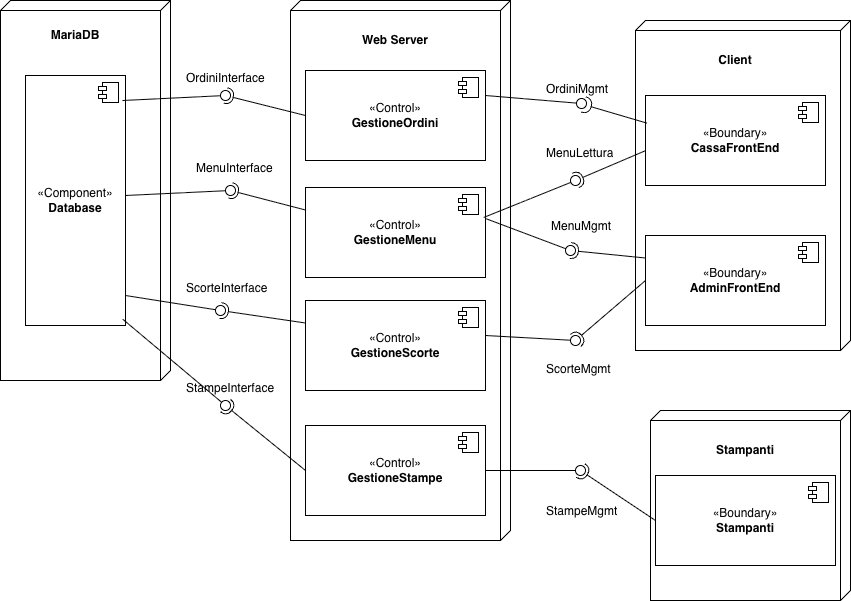

The diagram above was exported from draw.io. Its source (the exported page's mxGraphModel, read from the mxfile embedded in the PNG):
<mxGraphModel dx="1216" dy="817" grid="1" gridSize="10" guides="1" tooltips="1" connect="1" arrows="1" fold="1" page="1" pageScale="1" pageWidth="827" pageHeight="1169" math="0" shadow="0">
  <root>
    <mxCell id="0" />
    <mxCell id="1" parent="0" />
    <mxCell id="UomB37C6m2JXw2084La9-4" parent="1" style="verticalAlign=top;align=left;spacingTop=8;spacingLeft=2;spacingRight=12;shape=cube;size=10;direction=south;fontStyle=4;html=1;whiteSpace=wrap;" value="" vertex="1">
      <mxGeometry height="330" width="215" x="695" y="100" as="geometry" />
    </mxCell>
    <mxCell id="UomB37C6m2JXw2084La9-3" parent="1" style="verticalAlign=top;align=left;spacingTop=8;spacingLeft=2;spacingRight=12;shape=cube;size=10;direction=south;fontStyle=4;html=1;whiteSpace=wrap;" value="" vertex="1">
      <mxGeometry height="190" width="200" x="710" y="490" as="geometry" />
    </mxCell>
    <mxCell id="UomB37C6m2JXw2084La9-2" parent="1" style="verticalAlign=top;align=left;spacingTop=8;spacingLeft=2;spacingRight=12;shape=cube;size=10;direction=south;fontStyle=4;html=1;whiteSpace=wrap;" value="" vertex="1">
      <mxGeometry height="540" width="220" x="350" y="80" as="geometry" />
    </mxCell>
    <mxCell id="UomB37C6m2JXw2084La9-1" parent="1" style="verticalAlign=top;align=left;spacingTop=8;spacingLeft=2;spacingRight=12;shape=cube;size=10;direction=south;fontStyle=4;html=1;whiteSpace=wrap;" value="" vertex="1">
      <mxGeometry height="380" width="170" x="60" y="80" as="geometry" />
    </mxCell>
    <mxCell id="joS6Yo8TLj7qJ6DgJw1T-10" parent="1" style="html=1;dropTarget=0;whiteSpace=wrap;" value="&lt;div&gt;«Component&lt;span style=&quot;background-color: transparent;&quot;&gt;»&lt;/span&gt;&lt;/div&gt;&lt;b&gt;Database&lt;/b&gt;" vertex="1">
      <mxGeometry height="250" width="100" x="85" y="155" as="geometry" />
    </mxCell>
    <mxCell id="joS6Yo8TLj7qJ6DgJw1T-11" parent="joS6Yo8TLj7qJ6DgJw1T-10" style="shape=module;jettyWidth=8;jettyHeight=4;" value="" vertex="1">
      <mxGeometry height="20" relative="1" width="20" x="1" as="geometry">
        <mxPoint x="-27" y="7" as="offset" />
      </mxGeometry>
    </mxCell>
    <mxCell id="joS6Yo8TLj7qJ6DgJw1T-12" parent="1" style="html=1;dropTarget=0;whiteSpace=wrap;" value="&lt;div&gt;&lt;div&gt;«Control&lt;span style=&quot;background-color: transparent;&quot;&gt;»&lt;/span&gt;&lt;/div&gt;&lt;b&gt;&lt;/b&gt;&lt;/div&gt;&lt;b&gt;GestioneOrdini&lt;/b&gt;" vertex="1">
      <mxGeometry height="90" width="180" x="365" y="150" as="geometry" />
    </mxCell>
    <mxCell id="joS6Yo8TLj7qJ6DgJw1T-13" parent="joS6Yo8TLj7qJ6DgJw1T-12" style="shape=module;jettyWidth=8;jettyHeight=4;" value="" vertex="1">
      <mxGeometry height="20" relative="1" width="20" x="1" as="geometry">
        <mxPoint x="-27" y="7" as="offset" />
      </mxGeometry>
    </mxCell>
    <mxCell id="joS6Yo8TLj7qJ6DgJw1T-14" parent="1" style="html=1;dropTarget=0;whiteSpace=wrap;" value="«Control&lt;span style=&quot;background-color: transparent;&quot;&gt;»&lt;/span&gt;&lt;div&gt;&lt;b&gt;GestioneScorte&lt;/b&gt;&lt;/div&gt;" vertex="1">
      <mxGeometry height="90" width="180" x="365" y="380" as="geometry" />
    </mxCell>
    <mxCell id="joS6Yo8TLj7qJ6DgJw1T-15" parent="joS6Yo8TLj7qJ6DgJw1T-14" style="shape=module;jettyWidth=8;jettyHeight=4;" value="" vertex="1">
      <mxGeometry height="20" relative="1" width="20" x="1" as="geometry">
        <mxPoint x="-27" y="7" as="offset" />
      </mxGeometry>
    </mxCell>
    <mxCell id="joS6Yo8TLj7qJ6DgJw1T-16" parent="1" style="html=1;dropTarget=0;whiteSpace=wrap;" value="«Control&lt;span style=&quot;background-color: transparent;&quot;&gt;»&lt;br&gt;&lt;/span&gt;&lt;b&gt;GestioneMenu&lt;/b&gt;" vertex="1">
      <mxGeometry height="90" width="180" x="365" y="267" as="geometry" />
    </mxCell>
    <mxCell id="joS6Yo8TLj7qJ6DgJw1T-17" parent="joS6Yo8TLj7qJ6DgJw1T-16" style="shape=module;jettyWidth=8;jettyHeight=4;" value="" vertex="1">
      <mxGeometry height="20" relative="1" width="20" x="1" as="geometry">
        <mxPoint x="-27" y="7" as="offset" />
      </mxGeometry>
    </mxCell>
    <mxCell id="joS6Yo8TLj7qJ6DgJw1T-26" parent="1" style="html=1;dropTarget=0;whiteSpace=wrap;" value="«Boundary&lt;span style=&quot;background-color: transparent;&quot;&gt;»&lt;/span&gt;&lt;div&gt;&lt;b&gt;CassaFrontEnd&lt;/b&gt;&lt;/div&gt;" vertex="1">
      <mxGeometry height="90" width="180" x="705" y="175" as="geometry" />
    </mxCell>
    <mxCell id="joS6Yo8TLj7qJ6DgJw1T-27" parent="joS6Yo8TLj7qJ6DgJw1T-26" style="shape=module;jettyWidth=8;jettyHeight=4;" value="" vertex="1">
      <mxGeometry height="20" relative="1" width="20" x="1" as="geometry">
        <mxPoint x="-27" y="7" as="offset" />
      </mxGeometry>
    </mxCell>
    <mxCell id="joS6Yo8TLj7qJ6DgJw1T-35" edge="1" parent="1" source="joS6Yo8TLj7qJ6DgJw1T-12" style="rounded=0;orthogonalLoop=1;jettySize=auto;html=1;endArrow=halfCircle;endFill=0;endSize=6;strokeWidth=1;sketch=0;exitX=0;exitY=0.5;exitDx=0;exitDy=0;" target="joS6Yo8TLj7qJ6DgJw1T-37" value="">
      <mxGeometry relative="1" as="geometry">
        <mxPoint x="225" y="225" as="sourcePoint" />
      </mxGeometry>
    </mxCell>
    <mxCell id="joS6Yo8TLj7qJ6DgJw1T-36" edge="1" parent="1" source="joS6Yo8TLj7qJ6DgJw1T-10" style="rounded=0;orthogonalLoop=1;jettySize=auto;html=1;endArrow=oval;endFill=0;sketch=0;sourcePerimeterSpacing=0;targetPerimeterSpacing=0;endSize=10;exitX=0.97;exitY=0.1;exitDx=0;exitDy=0;exitPerimeter=0;" target="joS6Yo8TLj7qJ6DgJw1T-37" value="">
      <mxGeometry relative="1" as="geometry">
        <mxPoint x="185" y="225" as="sourcePoint" />
      </mxGeometry>
    </mxCell>
    <mxCell id="joS6Yo8TLj7qJ6DgJw1T-37" parent="1" style="ellipse;whiteSpace=wrap;html=1;align=center;aspect=fixed;fillColor=none;strokeColor=none;resizable=0;perimeter=centerPerimeter;rotatable=0;allowArrows=0;points=[];outlineConnect=1;" value="" vertex="1">
      <mxGeometry height="10" width="10" x="280" y="170" as="geometry" />
    </mxCell>
    <mxCell id="joS6Yo8TLj7qJ6DgJw1T-41" edge="1" parent="1" source="joS6Yo8TLj7qJ6DgJw1T-16" style="rounded=0;orthogonalLoop=1;jettySize=auto;html=1;endArrow=halfCircle;endFill=0;endSize=6;strokeWidth=1;sketch=0;exitX=0;exitY=0.25;exitDx=0;exitDy=0;" value="">
      <mxGeometry relative="1" as="geometry">
        <mxPoint x="225" y="275" as="sourcePoint" />
        <mxPoint x="290" y="270" as="targetPoint" />
      </mxGeometry>
    </mxCell>
    <mxCell id="joS6Yo8TLj7qJ6DgJw1T-42" edge="1" parent="1" style="rounded=0;orthogonalLoop=1;jettySize=auto;html=1;endArrow=oval;endFill=0;sketch=0;sourcePerimeterSpacing=0;targetPerimeterSpacing=0;endSize=10;" value="">
      <mxGeometry relative="1" as="geometry">
        <mxPoint x="185" y="275" as="sourcePoint" />
        <mxPoint x="290" y="270" as="targetPoint" />
      </mxGeometry>
    </mxCell>
    <mxCell id="joS6Yo8TLj7qJ6DgJw1T-43" parent="1" style="ellipse;whiteSpace=wrap;html=1;align=center;aspect=fixed;fillColor=none;strokeColor=none;resizable=0;perimeter=centerPerimeter;rotatable=0;allowArrows=0;points=[];outlineConnect=1;" value="" vertex="1">
      <mxGeometry height="10" width="10" x="200" y="270" as="geometry" />
    </mxCell>
    <mxCell id="joS6Yo8TLj7qJ6DgJw1T-47" edge="1" parent="1" source="joS6Yo8TLj7qJ6DgJw1T-14" style="rounded=0;orthogonalLoop=1;jettySize=auto;html=1;endArrow=halfCircle;endFill=0;endSize=6;strokeWidth=1;sketch=0;exitX=0;exitY=0.25;exitDx=0;exitDy=0;" value="">
      <mxGeometry relative="1" as="geometry">
        <mxPoint x="225" y="375" as="sourcePoint" />
        <mxPoint x="280" y="390" as="targetPoint" />
      </mxGeometry>
    </mxCell>
    <mxCell id="joS6Yo8TLj7qJ6DgJw1T-48" edge="1" parent="1" style="rounded=0;orthogonalLoop=1;jettySize=auto;html=1;endArrow=oval;endFill=0;sketch=0;sourcePerimeterSpacing=0;targetPerimeterSpacing=0;endSize=10;" value="">
      <mxGeometry relative="1" as="geometry">
        <mxPoint x="185" y="375" as="sourcePoint" />
        <mxPoint x="280" y="390" as="targetPoint" />
      </mxGeometry>
    </mxCell>
    <mxCell id="joS6Yo8TLj7qJ6DgJw1T-49" parent="1" style="ellipse;whiteSpace=wrap;html=1;align=center;aspect=fixed;fillColor=none;strokeColor=none;resizable=0;perimeter=centerPerimeter;rotatable=0;allowArrows=0;points=[];outlineConnect=1;" value="" vertex="1">
      <mxGeometry height="10" width="10" x="200" y="370" as="geometry" />
    </mxCell>
    <mxCell id="joS6Yo8TLj7qJ6DgJw1T-51" edge="1" parent="1" style="rounded=0;orthogonalLoop=1;jettySize=auto;html=1;endArrow=oval;endFill=0;sketch=0;sourcePerimeterSpacing=0;targetPerimeterSpacing=0;endSize=10;" target="joS6Yo8TLj7qJ6DgJw1T-52" value="">
      <mxGeometry relative="1" as="geometry">
        <mxPoint x="545" y="415" as="sourcePoint" />
      </mxGeometry>
    </mxCell>
    <mxCell id="joS6Yo8TLj7qJ6DgJw1T-52" parent="1" style="ellipse;whiteSpace=wrap;html=1;align=center;aspect=fixed;fillColor=none;strokeColor=none;resizable=0;perimeter=centerPerimeter;rotatable=0;allowArrows=0;points=[];outlineConnect=1;" value="" vertex="1">
      <mxGeometry height="10" width="10" x="630" y="415" as="geometry" />
    </mxCell>
    <mxCell id="joS6Yo8TLj7qJ6DgJw1T-54" edge="1" parent="1" style="rounded=0;orthogonalLoop=1;jettySize=auto;html=1;endArrow=oval;endFill=0;sketch=0;sourcePerimeterSpacing=0;targetPerimeterSpacing=0;endSize=10;" value="">
      <mxGeometry relative="1" as="geometry">
        <mxPoint x="545" y="298" as="sourcePoint" />
        <mxPoint x="630" y="330" as="targetPoint" />
      </mxGeometry>
    </mxCell>
    <mxCell id="joS6Yo8TLj7qJ6DgJw1T-55" parent="1" style="ellipse;whiteSpace=wrap;html=1;align=center;aspect=fixed;fillColor=none;strokeColor=none;resizable=0;perimeter=centerPerimeter;rotatable=0;allowArrows=0;points=[];outlineConnect=1;" value="" vertex="1">
      <mxGeometry height="10" width="10" x="600" y="298" as="geometry" />
    </mxCell>
    <mxCell id="joS6Yo8TLj7qJ6DgJw1T-58" parent="1" style="ellipse;whiteSpace=wrap;html=1;align=center;aspect=fixed;fillColor=none;strokeColor=none;resizable=0;perimeter=centerPerimeter;rotatable=0;allowArrows=0;points=[];outlineConnect=1;" value="" vertex="1">
      <mxGeometry height="10" width="10" x="600" y="308" as="geometry" />
    </mxCell>
    <mxCell id="joS6Yo8TLj7qJ6DgJw1T-59" edge="1" parent="1" source="joS6Yo8TLj7qJ6DgJw1T-26" style="rounded=0;orthogonalLoop=1;jettySize=auto;html=1;endArrow=halfCircle;endFill=0;endSize=6;strokeWidth=1;sketch=0;exitX=0.008;exitY=0.307;exitDx=0;exitDy=0;exitPerimeter=0;entryX=0.43;entryY=1.115;entryDx=0;entryDy=0;entryPerimeter=0;" target="joS6Yo8TLj7qJ6DgJw1T-70" value="">
      <mxGeometry relative="1" as="geometry">
        <mxPoint x="625" y="180" as="sourcePoint" />
        <mxPoint x="640" y="185" as="targetPoint" />
      </mxGeometry>
    </mxCell>
    <mxCell id="joS6Yo8TLj7qJ6DgJw1T-60" edge="1" parent="1" style="rounded=0;orthogonalLoop=1;jettySize=auto;html=1;endArrow=oval;endFill=0;sketch=0;sourcePerimeterSpacing=0;targetPerimeterSpacing=0;endSize=10;entryX=0.41;entryY=1.077;entryDx=0;entryDy=0;entryPerimeter=0;" target="joS6Yo8TLj7qJ6DgJw1T-70" value="">
      <mxGeometry relative="1" as="geometry">
        <mxPoint x="545" y="175" as="sourcePoint" />
        <mxPoint x="600" y="180" as="targetPoint" />
      </mxGeometry>
    </mxCell>
    <mxCell id="joS6Yo8TLj7qJ6DgJw1T-61" parent="1" style="ellipse;whiteSpace=wrap;html=1;align=center;aspect=fixed;fillColor=none;strokeColor=none;resizable=0;perimeter=centerPerimeter;rotatable=0;allowArrows=0;points=[];outlineConnect=1;" value="" vertex="1">
      <mxGeometry height="10" width="10" x="600" y="175" as="geometry" />
    </mxCell>
    <mxCell id="joS6Yo8TLj7qJ6DgJw1T-63" parent="1" style="text;strokeColor=none;fillColor=none;align=left;verticalAlign=top;spacingLeft=4;spacingRight=4;overflow=hidden;rotatable=0;points=[[0,0.5],[1,0.5]];portConstraint=eastwest;whiteSpace=wrap;html=1;" value="OrdiniInterface" vertex="1">
      <mxGeometry height="26" width="100" x="240" y="144" as="geometry" />
    </mxCell>
    <mxCell id="joS6Yo8TLj7qJ6DgJw1T-64" parent="1" style="text;strokeColor=none;fillColor=none;align=left;verticalAlign=top;spacingLeft=4;spacingRight=4;overflow=hidden;rotatable=0;points=[[0,0.5],[1,0.5]];portConstraint=eastwest;whiteSpace=wrap;html=1;" value="MenuInterface" vertex="1">
      <mxGeometry height="26" width="100" x="250" y="234" as="geometry" />
    </mxCell>
    <mxCell id="joS6Yo8TLj7qJ6DgJw1T-65" parent="1" style="text;strokeColor=none;fillColor=none;align=left;verticalAlign=top;spacingLeft=4;spacingRight=4;overflow=hidden;rotatable=0;points=[[0,0.5],[1,0.5]];portConstraint=eastwest;whiteSpace=wrap;html=1;" value="ScorteInterface" vertex="1">
      <mxGeometry height="26" width="100" x="240" y="354" as="geometry" />
    </mxCell>
    <mxCell id="joS6Yo8TLj7qJ6DgJw1T-68" parent="1" style="text;strokeColor=none;fillColor=none;align=center;verticalAlign=middle;spacingLeft=4;spacingRight=4;overflow=hidden;points=[[0,0.5],[1,0.5]];portConstraint=eastwest;rotatable=0;whiteSpace=wrap;html=1;" value="&lt;b&gt;MariaDB&lt;/b&gt;" vertex="1">
      <mxGeometry height="30" width="80" x="95" y="100" as="geometry" />
    </mxCell>
    <mxCell id="joS6Yo8TLj7qJ6DgJw1T-69" parent="1" style="text;strokeColor=none;fillColor=none;align=center;verticalAlign=middle;spacingLeft=4;spacingRight=4;overflow=hidden;points=[[0,0.5],[1,0.5]];portConstraint=eastwest;rotatable=0;whiteSpace=wrap;html=1;" value="&lt;b&gt;Web Server&lt;/b&gt;" vertex="1">
      <mxGeometry height="40" width="150" x="380" y="100" as="geometry" />
    </mxCell>
    <mxCell id="joS6Yo8TLj7qJ6DgJw1T-70" parent="1" style="text;strokeColor=none;fillColor=none;align=left;verticalAlign=top;spacingLeft=4;spacingRight=4;overflow=hidden;rotatable=0;points=[[0,0.5],[1,0.5]];portConstraint=eastwest;whiteSpace=wrap;html=1;" value="OrdiniMgmt" vertex="1">
      <mxGeometry height="26" width="100" x="600" y="155" as="geometry" />
    </mxCell>
    <mxCell id="joS6Yo8TLj7qJ6DgJw1T-71" parent="1" style="text;strokeColor=none;fillColor=none;align=left;verticalAlign=top;spacingLeft=4;spacingRight=4;overflow=hidden;rotatable=0;points=[[0,0.5],[1,0.5]];portConstraint=eastwest;whiteSpace=wrap;html=1;" value="MenuMgmt" vertex="1">
      <mxGeometry height="26" width="100" x="605" y="292" as="geometry" />
    </mxCell>
    <mxCell id="joS6Yo8TLj7qJ6DgJw1T-74" parent="1" style="text;strokeColor=none;fillColor=none;align=left;verticalAlign=top;spacingLeft=4;spacingRight=4;overflow=hidden;rotatable=0;points=[[0,0.5],[1,0.5]];portConstraint=eastwest;whiteSpace=wrap;html=1;" value="ScorteMgmt" vertex="1">
      <mxGeometry height="26" width="100" x="600" y="435" as="geometry" />
    </mxCell>
    <mxCell id="joS6Yo8TLj7qJ6DgJw1T-75" parent="1" style="text;strokeColor=none;fillColor=none;align=center;verticalAlign=middle;spacingLeft=4;spacingRight=4;overflow=hidden;points=[[0,0.5],[1,0.5]];portConstraint=eastwest;rotatable=0;whiteSpace=wrap;html=1;" value="&lt;b&gt;Client&lt;/b&gt;" vertex="1">
      <mxGeometry height="40" width="150" x="720" y="120" as="geometry" />
    </mxCell>
    <mxCell id="joS6Yo8TLj7qJ6DgJw1T-77" parent="1" style="html=1;dropTarget=0;whiteSpace=wrap;" value="«Control&lt;span style=&quot;background-color: transparent;&quot;&gt;»&lt;/span&gt;&lt;div&gt;&lt;b&gt;GestioneStampe&lt;/b&gt;&lt;/div&gt;" vertex="1">
      <mxGeometry height="90" width="180" x="365" y="505" as="geometry" />
    </mxCell>
    <mxCell id="joS6Yo8TLj7qJ6DgJw1T-78" parent="joS6Yo8TLj7qJ6DgJw1T-77" style="shape=module;jettyWidth=8;jettyHeight=4;" value="" vertex="1">
      <mxGeometry height="20" relative="1" width="20" x="1" as="geometry">
        <mxPoint x="-27" y="7" as="offset" />
      </mxGeometry>
    </mxCell>
    <mxCell id="joS6Yo8TLj7qJ6DgJw1T-79" edge="1" parent="1" source="joS6Yo8TLj7qJ6DgJw1T-77" style="rounded=0;orthogonalLoop=1;jettySize=auto;html=1;endArrow=halfCircle;endFill=0;endSize=6;strokeWidth=1;sketch=0;exitX=0;exitY=0.5;exitDx=0;exitDy=0;" target="joS6Yo8TLj7qJ6DgJw1T-81" value="">
      <mxGeometry relative="1" as="geometry">
        <mxPoint x="365" y="540" as="sourcePoint" />
      </mxGeometry>
    </mxCell>
    <mxCell id="joS6Yo8TLj7qJ6DgJw1T-82" edge="1" parent="1" source="joS6Yo8TLj7qJ6DgJw1T-10" style="rounded=0;orthogonalLoop=1;jettySize=auto;html=1;endArrow=oval;endFill=0;sketch=0;sourcePerimeterSpacing=0;targetPerimeterSpacing=0;endSize=10;exitX=0.973;exitY=0.975;exitDx=0;exitDy=0;exitPerimeter=0;" target="joS6Yo8TLj7qJ6DgJw1T-81" value="">
      <mxGeometry relative="1" as="geometry">
        <mxPoint x="182" y="394" as="sourcePoint" />
        <mxPoint x="280" y="480" as="targetPoint" />
      </mxGeometry>
    </mxCell>
    <mxCell id="joS6Yo8TLj7qJ6DgJw1T-81" parent="1" style="ellipse;whiteSpace=wrap;html=1;align=center;aspect=fixed;fillColor=none;strokeColor=none;resizable=0;perimeter=centerPerimeter;rotatable=0;allowArrows=0;points=[];outlineConnect=1;" value="" vertex="1">
      <mxGeometry height="10" width="10" x="280" y="480" as="geometry" />
    </mxCell>
    <mxCell id="joS6Yo8TLj7qJ6DgJw1T-83" parent="1" style="text;strokeColor=none;fillColor=none;align=left;verticalAlign=top;spacingLeft=4;spacingRight=4;overflow=hidden;rotatable=0;points=[[0,0.5],[1,0.5]];portConstraint=eastwest;whiteSpace=wrap;html=1;" value="StampeInterface" vertex="1">
      <mxGeometry height="26" width="100" x="240" y="454" as="geometry" />
    </mxCell>
    <mxCell id="joS6Yo8TLj7qJ6DgJw1T-86" parent="1" style="text;strokeColor=none;fillColor=none;align=center;verticalAlign=middle;spacingLeft=4;spacingRight=4;overflow=hidden;points=[[0,0.5],[1,0.5]];portConstraint=eastwest;rotatable=0;whiteSpace=wrap;html=1;" value="&lt;b&gt;Stampanti&lt;/b&gt;" vertex="1">
      <mxGeometry height="40" width="150" x="730" y="510" as="geometry" />
    </mxCell>
    <mxCell id="joS6Yo8TLj7qJ6DgJw1T-87" parent="1" style="html=1;dropTarget=0;whiteSpace=wrap;" value="«Boundary&lt;span style=&quot;background-color: transparent;&quot;&gt;»&lt;/span&gt;&lt;div&gt;&lt;b&gt;Stampanti&lt;/b&gt;&lt;/div&gt;" vertex="1">
      <mxGeometry height="90" width="180" x="715" y="555" as="geometry" />
    </mxCell>
    <mxCell id="joS6Yo8TLj7qJ6DgJw1T-88" parent="joS6Yo8TLj7qJ6DgJw1T-87" style="shape=module;jettyWidth=8;jettyHeight=4;" value="" vertex="1">
      <mxGeometry height="20" relative="1" width="20" x="1" as="geometry">
        <mxPoint x="-27" y="7" as="offset" />
      </mxGeometry>
    </mxCell>
    <mxCell id="joS6Yo8TLj7qJ6DgJw1T-89" edge="1" parent="1" source="joS6Yo8TLj7qJ6DgJw1T-87" style="rounded=0;orthogonalLoop=1;jettySize=auto;html=1;endArrow=halfCircle;endFill=0;endSize=6;strokeWidth=1;sketch=0;exitX=0;exitY=0.5;exitDx=0;exitDy=0;" value="">
      <mxGeometry relative="1" as="geometry">
        <mxPoint x="715" y="680" as="sourcePoint" />
        <mxPoint x="640" y="550" as="targetPoint" />
      </mxGeometry>
    </mxCell>
    <mxCell id="joS6Yo8TLj7qJ6DgJw1T-90" edge="1" parent="1" source="joS6Yo8TLj7qJ6DgJw1T-77" style="rounded=0;orthogonalLoop=1;jettySize=auto;html=1;endArrow=oval;endFill=0;sketch=0;sourcePerimeterSpacing=0;targetPerimeterSpacing=0;endSize=10;exitX=1;exitY=0.5;exitDx=0;exitDy=0;" value="">
      <mxGeometry relative="1" as="geometry">
        <mxPoint x="635" y="675" as="sourcePoint" />
        <mxPoint x="640" y="550" as="targetPoint" />
      </mxGeometry>
    </mxCell>
    <mxCell id="joS6Yo8TLj7qJ6DgJw1T-91" parent="1" style="ellipse;whiteSpace=wrap;html=1;align=center;aspect=fixed;fillColor=none;strokeColor=none;resizable=0;perimeter=centerPerimeter;rotatable=0;allowArrows=0;points=[];outlineConnect=1;" value="" vertex="1">
      <mxGeometry height="10" width="10" x="690" y="625" as="geometry" />
    </mxCell>
    <mxCell id="joS6Yo8TLj7qJ6DgJw1T-92" parent="1" style="text;strokeColor=none;fillColor=none;align=left;verticalAlign=top;spacingLeft=4;spacingRight=4;overflow=hidden;rotatable=0;points=[[0,0.5],[1,0.5]];portConstraint=eastwest;whiteSpace=wrap;html=1;" value="StampeMgmt&lt;div&gt;&lt;br&gt;&lt;/div&gt;" vertex="1">
      <mxGeometry height="26" width="100" x="600" y="577" as="geometry" />
    </mxCell>
    <mxCell id="joS6Yo8TLj7qJ6DgJw1T-93" parent="1" style="html=1;dropTarget=0;whiteSpace=wrap;" value="«Boundary&lt;span style=&quot;background-color: transparent;&quot;&gt;»&lt;/span&gt;&lt;div&gt;&lt;b&gt;AdminFrontEnd&lt;/b&gt;&lt;/div&gt;" vertex="1">
      <mxGeometry height="90" width="180" x="705" y="315" as="geometry" />
    </mxCell>
    <mxCell id="joS6Yo8TLj7qJ6DgJw1T-94" parent="joS6Yo8TLj7qJ6DgJw1T-93" style="shape=module;jettyWidth=8;jettyHeight=4;" value="" vertex="1">
      <mxGeometry height="20" relative="1" width="20" x="1" as="geometry">
        <mxPoint x="-27" y="7" as="offset" />
      </mxGeometry>
    </mxCell>
    <mxCell id="joS6Yo8TLj7qJ6DgJw1T-95" edge="1" parent="1" source="joS6Yo8TLj7qJ6DgJw1T-93" style="rounded=0;orthogonalLoop=1;jettySize=auto;html=1;endArrow=halfCircle;endFill=0;endSize=6;strokeWidth=1;sketch=0;exitX=0;exitY=0.5;exitDx=0;exitDy=0;entryX=1.045;entryY=0.791;entryDx=0;entryDy=0;entryPerimeter=0;" target="joS6Yo8TLj7qJ6DgJw1T-52" value="">
      <mxGeometry relative="1" as="geometry">
        <mxPoint x="741" y="425" as="sourcePoint" />
        <mxPoint x="670" y="499" as="targetPoint" />
      </mxGeometry>
    </mxCell>
    <mxCell id="joS6Yo8TLj7qJ6DgJw1T-96" edge="1" parent="1" source="joS6Yo8TLj7qJ6DgJw1T-26" style="rounded=0;orthogonalLoop=1;jettySize=auto;html=1;endArrow=halfCircle;endFill=0;endSize=6;strokeWidth=1;sketch=0;exitX=0;exitY=0.613;exitDx=0;exitDy=0;exitPerimeter=0;" target="joS6Yo8TLj7qJ6DgJw1T-98" value="">
      <mxGeometry relative="1" as="geometry">
        <mxPoint x="655" y="260" as="sourcePoint" />
      </mxGeometry>
    </mxCell>
    <mxCell id="joS6Yo8TLj7qJ6DgJw1T-97" edge="1" parent="1" source="joS6Yo8TLj7qJ6DgJw1T-16" style="rounded=0;orthogonalLoop=1;jettySize=auto;html=1;endArrow=oval;endFill=0;sketch=0;sourcePerimeterSpacing=0;targetPerimeterSpacing=0;endSize=10;exitX=0.99;exitY=0.333;exitDx=0;exitDy=0;exitPerimeter=0;" target="joS6Yo8TLj7qJ6DgJw1T-98" value="">
      <mxGeometry relative="1" as="geometry">
        <mxPoint x="575" y="255" as="sourcePoint" />
      </mxGeometry>
    </mxCell>
    <mxCell id="joS6Yo8TLj7qJ6DgJw1T-98" parent="1" style="ellipse;whiteSpace=wrap;html=1;align=center;aspect=fixed;fillColor=none;strokeColor=none;resizable=0;perimeter=centerPerimeter;rotatable=0;allowArrows=0;points=[];outlineConnect=1;" value="" vertex="1">
      <mxGeometry height="10" width="10" x="630" y="255" as="geometry" />
    </mxCell>
    <mxCell id="joS6Yo8TLj7qJ6DgJw1T-99" parent="1" style="text;strokeColor=none;fillColor=none;align=left;verticalAlign=top;spacingLeft=4;spacingRight=4;overflow=hidden;rotatable=0;points=[[0,0.5],[1,0.5]];portConstraint=eastwest;whiteSpace=wrap;html=1;" value="MenuLettura&lt;div&gt;&lt;br&gt;&lt;/div&gt;" vertex="1">
      <mxGeometry height="26" width="100" x="600" y="219" as="geometry" />
    </mxCell>
    <mxCell id="joS6Yo8TLj7qJ6DgJw1T-100" edge="1" parent="1" source="joS6Yo8TLj7qJ6DgJw1T-93" style="rounded=0;orthogonalLoop=1;jettySize=auto;html=1;endArrow=halfCircle;endFill=0;endSize=6;strokeWidth=1;sketch=0;exitX=0;exitY=0.25;exitDx=0;exitDy=0;" value="">
      <mxGeometry relative="1" as="geometry">
        <mxPoint x="784" y="385" as="sourcePoint" />
        <mxPoint x="630" y="330" as="targetPoint" />
      </mxGeometry>
    </mxCell>
    <mxCell id="joS6Yo8TLj7qJ6DgJw1T-101" edge="1" parent="1" style="edgeStyle=orthogonalEdgeStyle;rounded=0;orthogonalLoop=1;jettySize=auto;html=1;exitX=0.5;exitY=1;exitDx=0;exitDy=0;exitPerimeter=0;">
      <mxGeometry relative="1" as="geometry">
        <mxPoint x="795" y="435" as="sourcePoint" />
        <mxPoint x="795" y="435" as="targetPoint" />
      </mxGeometry>
    </mxCell>
  </root>
</mxGraphModel>